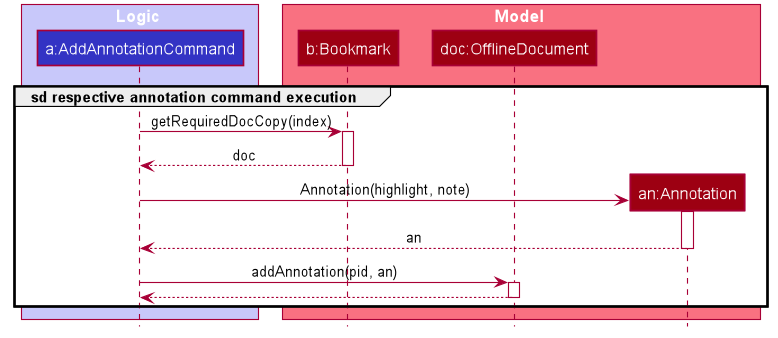

The diagram above was rendered by PlantUML. Its source (embedded in the PNG):
@startuml








skinparam BackgroundColor #FFFFFFF

skinparam Shadowing false

skinparam Class {
    FontColor #FFFFFF
    BorderThickness 1
    BorderColor #FFFFFF
    StereotypeFontColor #FFFFFF
    FontName Arial
}

skinparam Actor {
    BorderColor #000000
    Color #000000
    FontName Arial
}

skinparam Sequence {
    MessageAlign center
    BoxFontSize 15
    BoxPadding 0
    BoxFontColor #FFFFFF
    FontName Arial
}

skinparam Participant {
    FontColor #FFFFFFF
    Padding 20
}

skinparam MinClassWidth 50
skinparam ParticipantPadding 10
skinparam Shadowing false
skinparam DefaultTextAlignment center
skinparam packageStyle Rectangle

hide footbox
hide members
hide circle

box Logic #C8C8FA
participant "a:AddAnnotationCommand" as AddAnnotationCommand #3333C4
end box

box Model #F97181
participant "b:Bookmark" as Bookmark #9D0012
participant "doc:OfflineDocument" as OfflineDocument #9D0012
participant "an:Annotation" as Annotation #9D0012
end box

group sd respective annotation command execution

AddAnnotationCommand -> Bookmark : getRequiredDocCopy(index)
activate Bookmark

Bookmark --> AddAnnotationCommand : doc
deactivate Bookmark

create Annotation
AddAnnotationCommand -> Annotation : Annotation(highlight, note)
activate Annotation

Annotation --> AddAnnotationCommand : an
deactivate Annotation

AddAnnotationCommand -> OfflineDocument : addAnnotation(pid, an)
activate OfflineDocument

OfflineDocument --> AddAnnotationCommand
deactivate OfflineDocument

end group

@enduml